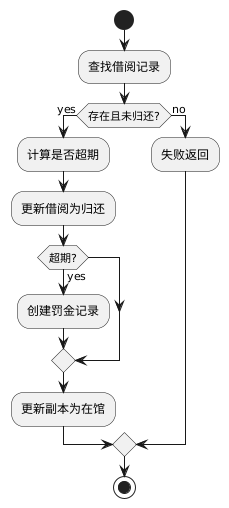

The diagram above was rendered by PlantUML. Its source (embedded in the PNG):
@startuml
start
:查找借阅记录;
if (存在且未归还?) then (yes)
  :计算是否超期;
  :更新借阅为归还;
  if (超期?) then (yes)
    :创建罚金记录;
  endif
  :更新副本为在馆;
else (no)
  :失败返回;
endif
stop
@enduml